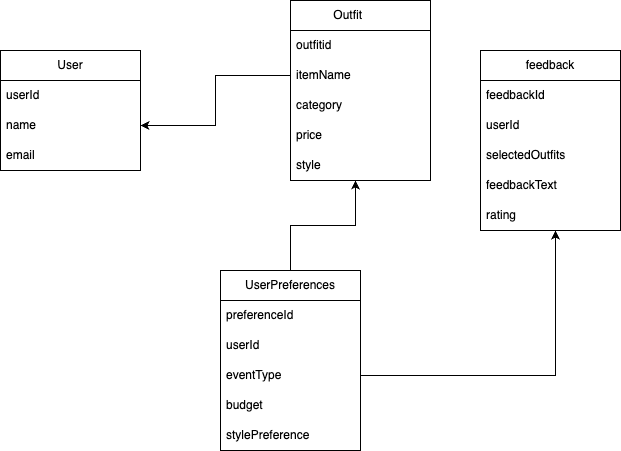

The diagram above was exported from draw.io. Its source (the exported page's mxGraphModel, read from the mxfile embedded in the PNG):
<mxGraphModel dx="984" dy="625" grid="1" gridSize="10" guides="1" tooltips="1" connect="1" arrows="1" fold="1" page="1" pageScale="1" pageWidth="827" pageHeight="1169" math="0" shadow="0">
  <root>
    <mxCell id="0" />
    <mxCell id="1" parent="0" />
    <mxCell id="ci5JsVONlmaR0XLp9ssx-6" value="User" style="swimlane;fontStyle=0;childLayout=stackLayout;horizontal=1;startSize=30;horizontalStack=0;resizeParent=1;resizeParentMax=0;resizeLast=0;collapsible=1;marginBottom=0;whiteSpace=wrap;html=1;" vertex="1" parent="1">
      <mxGeometry x="80" y="400" width="140" height="120" as="geometry" />
    </mxCell>
    <mxCell id="ci5JsVONlmaR0XLp9ssx-7" value="userId" style="text;strokeColor=none;fillColor=none;align=left;verticalAlign=middle;spacingLeft=4;spacingRight=4;overflow=hidden;points=[[0,0.5],[1,0.5]];portConstraint=eastwest;rotatable=0;whiteSpace=wrap;html=1;" vertex="1" parent="ci5JsVONlmaR0XLp9ssx-6">
      <mxGeometry y="30" width="140" height="30" as="geometry" />
    </mxCell>
    <mxCell id="ci5JsVONlmaR0XLp9ssx-8" value="name" style="text;strokeColor=none;fillColor=none;align=left;verticalAlign=middle;spacingLeft=4;spacingRight=4;overflow=hidden;points=[[0,0.5],[1,0.5]];portConstraint=eastwest;rotatable=0;whiteSpace=wrap;html=1;" vertex="1" parent="ci5JsVONlmaR0XLp9ssx-6">
      <mxGeometry y="60" width="140" height="30" as="geometry" />
    </mxCell>
    <mxCell id="ci5JsVONlmaR0XLp9ssx-9" value="email" style="text;strokeColor=none;fillColor=none;align=left;verticalAlign=middle;spacingLeft=4;spacingRight=4;overflow=hidden;points=[[0,0.5],[1,0.5]];portConstraint=eastwest;rotatable=0;whiteSpace=wrap;html=1;" vertex="1" parent="ci5JsVONlmaR0XLp9ssx-6">
      <mxGeometry y="90" width="140" height="30" as="geometry" />
    </mxCell>
    <mxCell id="ci5JsVONlmaR0XLp9ssx-10" value="Outfit&lt;span style=&quot;white-space: pre;&quot;&gt;&#09;&lt;/span&gt;" style="swimlane;fontStyle=0;childLayout=stackLayout;horizontal=1;startSize=30;horizontalStack=0;resizeParent=1;resizeParentMax=0;resizeLast=0;collapsible=1;marginBottom=0;whiteSpace=wrap;html=1;" vertex="1" parent="1">
      <mxGeometry x="370" y="350" width="140" height="180" as="geometry" />
    </mxCell>
    <mxCell id="ci5JsVONlmaR0XLp9ssx-11" value="outfitid" style="text;strokeColor=none;fillColor=none;align=left;verticalAlign=middle;spacingLeft=4;spacingRight=4;overflow=hidden;points=[[0,0.5],[1,0.5]];portConstraint=eastwest;rotatable=0;whiteSpace=wrap;html=1;" vertex="1" parent="ci5JsVONlmaR0XLp9ssx-10">
      <mxGeometry y="30" width="140" height="30" as="geometry" />
    </mxCell>
    <mxCell id="ci5JsVONlmaR0XLp9ssx-12" value="itemName" style="text;strokeColor=none;fillColor=none;align=left;verticalAlign=middle;spacingLeft=4;spacingRight=4;overflow=hidden;points=[[0,0.5],[1,0.5]];portConstraint=eastwest;rotatable=0;whiteSpace=wrap;html=1;" vertex="1" parent="ci5JsVONlmaR0XLp9ssx-10">
      <mxGeometry y="60" width="140" height="30" as="geometry" />
    </mxCell>
    <mxCell id="ci5JsVONlmaR0XLp9ssx-13" value="category" style="text;strokeColor=none;fillColor=none;align=left;verticalAlign=middle;spacingLeft=4;spacingRight=4;overflow=hidden;points=[[0,0.5],[1,0.5]];portConstraint=eastwest;rotatable=0;whiteSpace=wrap;html=1;" vertex="1" parent="ci5JsVONlmaR0XLp9ssx-10">
      <mxGeometry y="90" width="140" height="30" as="geometry" />
    </mxCell>
    <mxCell id="ci5JsVONlmaR0XLp9ssx-14" value="price" style="text;strokeColor=none;fillColor=none;align=left;verticalAlign=middle;spacingLeft=4;spacingRight=4;overflow=hidden;points=[[0,0.5],[1,0.5]];portConstraint=eastwest;rotatable=0;whiteSpace=wrap;html=1;" vertex="1" parent="ci5JsVONlmaR0XLp9ssx-10">
      <mxGeometry y="120" width="140" height="30" as="geometry" />
    </mxCell>
    <mxCell id="ci5JsVONlmaR0XLp9ssx-15" value="style" style="text;strokeColor=none;fillColor=none;align=left;verticalAlign=middle;spacingLeft=4;spacingRight=4;overflow=hidden;points=[[0,0.5],[1,0.5]];portConstraint=eastwest;rotatable=0;whiteSpace=wrap;html=1;" vertex="1" parent="ci5JsVONlmaR0XLp9ssx-10">
      <mxGeometry y="150" width="140" height="30" as="geometry" />
    </mxCell>
    <mxCell id="ci5JsVONlmaR0XLp9ssx-16" value="feedback" style="swimlane;fontStyle=0;childLayout=stackLayout;horizontal=1;startSize=30;horizontalStack=0;resizeParent=1;resizeParentMax=0;resizeLast=0;collapsible=1;marginBottom=0;whiteSpace=wrap;html=1;" vertex="1" parent="1">
      <mxGeometry x="560" y="400" width="140" height="180" as="geometry" />
    </mxCell>
    <mxCell id="ci5JsVONlmaR0XLp9ssx-17" value="feedbackId" style="text;strokeColor=none;fillColor=none;align=left;verticalAlign=middle;spacingLeft=4;spacingRight=4;overflow=hidden;points=[[0,0.5],[1,0.5]];portConstraint=eastwest;rotatable=0;whiteSpace=wrap;html=1;" vertex="1" parent="ci5JsVONlmaR0XLp9ssx-16">
      <mxGeometry y="30" width="140" height="30" as="geometry" />
    </mxCell>
    <mxCell id="ci5JsVONlmaR0XLp9ssx-18" value="userId" style="text;strokeColor=none;fillColor=none;align=left;verticalAlign=middle;spacingLeft=4;spacingRight=4;overflow=hidden;points=[[0,0.5],[1,0.5]];portConstraint=eastwest;rotatable=0;whiteSpace=wrap;html=1;" vertex="1" parent="ci5JsVONlmaR0XLp9ssx-16">
      <mxGeometry y="60" width="140" height="30" as="geometry" />
    </mxCell>
    <mxCell id="ci5JsVONlmaR0XLp9ssx-19" value="selectedOutfits" style="text;strokeColor=none;fillColor=none;align=left;verticalAlign=middle;spacingLeft=4;spacingRight=4;overflow=hidden;points=[[0,0.5],[1,0.5]];portConstraint=eastwest;rotatable=0;whiteSpace=wrap;html=1;" vertex="1" parent="ci5JsVONlmaR0XLp9ssx-16">
      <mxGeometry y="90" width="140" height="30" as="geometry" />
    </mxCell>
    <mxCell id="ci5JsVONlmaR0XLp9ssx-20" value="feedbackText" style="text;strokeColor=none;fillColor=none;align=left;verticalAlign=middle;spacingLeft=4;spacingRight=4;overflow=hidden;points=[[0,0.5],[1,0.5]];portConstraint=eastwest;rotatable=0;whiteSpace=wrap;html=1;" vertex="1" parent="ci5JsVONlmaR0XLp9ssx-16">
      <mxGeometry y="120" width="140" height="30" as="geometry" />
    </mxCell>
    <mxCell id="ci5JsVONlmaR0XLp9ssx-21" value="rating" style="text;strokeColor=none;fillColor=none;align=left;verticalAlign=middle;spacingLeft=4;spacingRight=4;overflow=hidden;points=[[0,0.5],[1,0.5]];portConstraint=eastwest;rotatable=0;whiteSpace=wrap;html=1;" vertex="1" parent="ci5JsVONlmaR0XLp9ssx-16">
      <mxGeometry y="150" width="140" height="30" as="geometry" />
    </mxCell>
    <mxCell id="ci5JsVONlmaR0XLp9ssx-22" value="UserPreferences" style="swimlane;fontStyle=0;childLayout=stackLayout;horizontal=1;startSize=30;horizontalStack=0;resizeParent=1;resizeParentMax=0;resizeLast=0;collapsible=1;marginBottom=0;whiteSpace=wrap;html=1;" vertex="1" parent="1">
      <mxGeometry x="300" y="620" width="140" height="180" as="geometry" />
    </mxCell>
    <mxCell id="ci5JsVONlmaR0XLp9ssx-23" value="preferenceId" style="text;strokeColor=none;fillColor=none;align=left;verticalAlign=middle;spacingLeft=4;spacingRight=4;overflow=hidden;points=[[0,0.5],[1,0.5]];portConstraint=eastwest;rotatable=0;whiteSpace=wrap;html=1;" vertex="1" parent="ci5JsVONlmaR0XLp9ssx-22">
      <mxGeometry y="30" width="140" height="30" as="geometry" />
    </mxCell>
    <mxCell id="ci5JsVONlmaR0XLp9ssx-24" value="userId" style="text;strokeColor=none;fillColor=none;align=left;verticalAlign=middle;spacingLeft=4;spacingRight=4;overflow=hidden;points=[[0,0.5],[1,0.5]];portConstraint=eastwest;rotatable=0;whiteSpace=wrap;html=1;" vertex="1" parent="ci5JsVONlmaR0XLp9ssx-22">
      <mxGeometry y="60" width="140" height="30" as="geometry" />
    </mxCell>
    <mxCell id="ci5JsVONlmaR0XLp9ssx-25" value="eventType" style="text;strokeColor=none;fillColor=none;align=left;verticalAlign=middle;spacingLeft=4;spacingRight=4;overflow=hidden;points=[[0,0.5],[1,0.5]];portConstraint=eastwest;rotatable=0;whiteSpace=wrap;html=1;" vertex="1" parent="ci5JsVONlmaR0XLp9ssx-22">
      <mxGeometry y="90" width="140" height="30" as="geometry" />
    </mxCell>
    <mxCell id="ci5JsVONlmaR0XLp9ssx-26" value="budget" style="text;strokeColor=none;fillColor=none;align=left;verticalAlign=middle;spacingLeft=4;spacingRight=4;overflow=hidden;points=[[0,0.5],[1,0.5]];portConstraint=eastwest;rotatable=0;whiteSpace=wrap;html=1;" vertex="1" parent="ci5JsVONlmaR0XLp9ssx-22">
      <mxGeometry y="120" width="140" height="30" as="geometry" />
    </mxCell>
    <mxCell id="ci5JsVONlmaR0XLp9ssx-27" value="stylePreference" style="text;strokeColor=none;fillColor=none;align=left;verticalAlign=middle;spacingLeft=4;spacingRight=4;overflow=hidden;points=[[0,0.5],[1,0.5]];portConstraint=eastwest;rotatable=0;whiteSpace=wrap;html=1;" vertex="1" parent="ci5JsVONlmaR0XLp9ssx-22">
      <mxGeometry y="150" width="140" height="30" as="geometry" />
    </mxCell>
    <mxCell id="ci5JsVONlmaR0XLp9ssx-28" style="edgeStyle=orthogonalEdgeStyle;rounded=0;orthogonalLoop=1;jettySize=auto;html=1;exitX=0;exitY=0.5;exitDx=0;exitDy=0;" edge="1" parent="1" source="ci5JsVONlmaR0XLp9ssx-12" target="ci5JsVONlmaR0XLp9ssx-8">
      <mxGeometry relative="1" as="geometry" />
    </mxCell>
    <mxCell id="ci5JsVONlmaR0XLp9ssx-29" style="edgeStyle=orthogonalEdgeStyle;rounded=0;orthogonalLoop=1;jettySize=auto;html=1;exitX=0.5;exitY=0;exitDx=0;exitDy=0;entryX=0.464;entryY=1;entryDx=0;entryDy=0;entryPerimeter=0;" edge="1" parent="1" source="ci5JsVONlmaR0XLp9ssx-22" target="ci5JsVONlmaR0XLp9ssx-15">
      <mxGeometry relative="1" as="geometry" />
    </mxCell>
    <mxCell id="ci5JsVONlmaR0XLp9ssx-30" style="edgeStyle=orthogonalEdgeStyle;rounded=0;orthogonalLoop=1;jettySize=auto;html=1;exitX=1;exitY=0.5;exitDx=0;exitDy=0;entryX=0.536;entryY=1;entryDx=0;entryDy=0;entryPerimeter=0;" edge="1" parent="1" source="ci5JsVONlmaR0XLp9ssx-25" target="ci5JsVONlmaR0XLp9ssx-21">
      <mxGeometry relative="1" as="geometry" />
    </mxCell>
  </root>
</mxGraphModel>